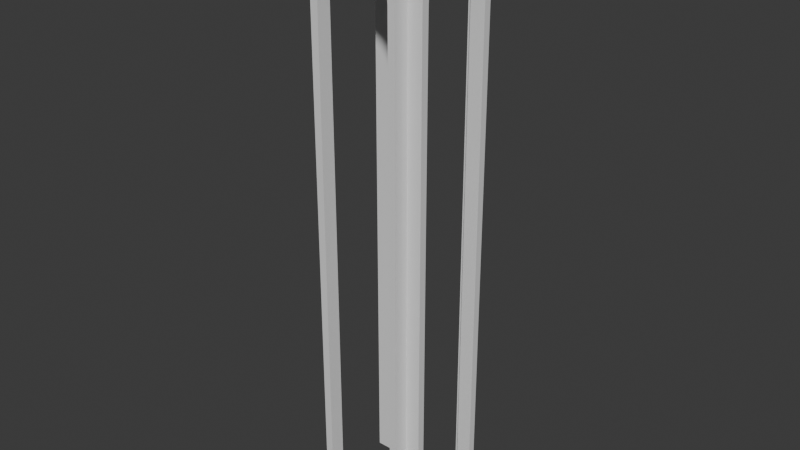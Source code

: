 # Source: platform.blend  (saved by Blender 4.2.66; exported with 4.5.12 LTS)
import bpy
from mathutils import Matrix  # noqa: F401  (used for matrix-valued properties, if any)

bpy.ops.wm.read_factory_settings(use_empty=True)
scene = bpy.context.scene
scene.name = 'Scene'

# ---- collections
col_collection = bpy.data.collections.new('Collection'); scene.collection.children.link(col_collection)

# ---- materials (node trees are filled in below, after node groups)
mat_material_001 = bpy.data.materials.new('Material.001')
mat_material_001.alpha_threshold = 0.0
mat_material_001.roughness = 0.5
mat_material_001.line_color = (0.0, 0.0, 0.0, 1.0)
mat_material = bpy.data.materials.new('Material')
mat_material.alpha_threshold = 0.0
mat_material.roughness = 0.5
mat_material.line_color = (0.0, 0.0, 0.0, 1.0)

# ---- material node trees
mat_material_001.use_nodes = True; mat_material_001.node_tree.nodes.clear()
_N = mat_material_001.node_tree.nodes; _L = mat_material_001.node_tree.links
n0 = _N.new('ShaderNodeOutputMaterial'); n0.name = 'Material Output'; n0.location = (300, 300)
n1 = _N.new('ShaderNodeBsdfPrincipled'); n1.name = 'Principled BSDF'; n1.location = (10, 300)
n1.inputs[3].default_value = 1.45
_L.new(n1.outputs[0], n0.inputs[0])
n0.is_active_output = True
mat_material.use_nodes = True; mat_material.node_tree.nodes.clear()
_N = mat_material.node_tree.nodes; _L = mat_material.node_tree.links
n0 = _N.new('ShaderNodeOutputMaterial'); n0.name = 'Material Output'; n0.location = (300, 300)
n1 = _N.new('ShaderNodeBsdfPrincipled'); n1.name = 'Principled BSDF'; n1.location = (10, 300)
n1.inputs[3].default_value = 1.45
_L.new(n1.outputs[0], n0.inputs[0])
n0.is_active_output = True

# ---- world
world_world = bpy.data.worlds.new('World'); scene.world = world_world
world_world.use_nodes = True; world_world.node_tree.nodes.clear()
_N = world_world.node_tree.nodes; _L = world_world.node_tree.links
n0 = _N.new('ShaderNodeOutputWorld'); n0.name = 'World Output'; n0.location = (300, 300)
n1 = _N.new('ShaderNodeBackground'); n1.name = 'Background'; n1.location = (10, 300)
n1.inputs[0].default_value = (0.05088, 0.05088, 0.05088, 1.0)
_L.new(n1.outputs[0], n0.inputs[0])
n0.is_active_output = True
world_world.color = (0.05088, 0.05088, 0.05088)
world_world.sun_shadow_jitter_overblur = 0.0

# ---- meshes
me_cube_001 = bpy.data.meshes.new('Cube.001')
me_cube_001.from_pydata([(1.0, 1.0, 3.103), (1.0, 1.0, -4.75), (1.0, -1.0, 3.103), (1.0, -1.0, -4.75), (-1.0, 1.0, 3.103), (-1.0, 1.0, -4.75), (-1.0, -1.0, 3.103), (-1.0, -1.0, -4.75), (-1.0, -0.8333, 2.291), (-1.0, -0.8333, -4.75), (-1.0, 0.8333, 2.291), (-1.0, 0.8333, -4.75), (1.0, -0.8333, -4.75), (1.0, 0.8333, -4.75), (1.0, 0.8333, 2.291), (1.0, -0.8333, 2.291), (-1.0, 0.8333, 2.29), (-1.0, -0.8333, 2.29), (-1.0, -0.8331, 2.291), (-1.0, 0.463, 2.705), (-1.0, 0.3189, 2.751), (-1.0, 0.7699, 2.481), (-1.0, 0.6929, 2.567), (-1.0, 0.8331, 2.291), (-1.0, 0.8173, 2.387), (-1.0, 0.5893, 2.643), (-1.0, -0.8173, 2.387), (-1.0, -0.5893, 2.643), (-1.0, -0.6929, 2.567), (-1.0, -0.7699, 2.481), (-1.0, -0.1626, 2.78), (-1.0, -0.3189, 2.751), (-1.0, 0.1626, 2.78), (-1.0, 0.0, 2.79), (-1.0, -0.463, 2.705), (1.0, -0.8333, 2.29), (1.0, 0.8333, 2.29), (1.0, -0.8331, 2.291), (1.0, -0.7699, 2.481), (1.0, -0.8173, 2.387), (1.0, -0.6929, 2.567), (1.0, -0.463, 2.705), (1.0, -0.5893, 2.643), (1.0, 0.8331, 2.291), (1.0, -0.3189, 2.751), (1.0, -0.1626, 2.78), (1.0, 0.0, 2.79), (1.0, 0.1626, 2.78), (1.0, 0.3189, 2.751), (1.0, 0.5893, 2.643), (1.0, 0.6929, 2.567), (1.0, 0.8173, 2.387), (1.0, 0.7699, 2.481), (1.0, 0.463, 2.705), (-1.0, 1.0, -0.8237), (1.0, 1.0, -0.8237)], [], [(0, 4, 6, 2), (3, 2, 6, 7), (8, 17, 9, 7, 6, 4, 54, 5, 11, 16, 10, 23, 24, 21, 22, 25, 19, 20, 32, 33, 30, 31, 34, 27, 28, 29, 26, 18), (3, 7, 9, 12), (5, 1, 13, 11), (43, 14, 36, 13, 1, 55, 0, 2, 3, 12, 35, 15, 37, 39, 38, 40, 42, 41, 44, 45, 46, 47, 48, 53, 49, 50, 52, 51), (54, 4, 0, 55), (36, 14, 10, 16), (16, 11, 13, 36), (17, 8, 15, 35), (12, 9, 17, 35), (23, 10, 14, 43), (15, 8, 18, 37), (26, 39, 37, 18), (29, 38, 39, 26), (28, 40, 38, 29), (27, 42, 40, 28), (34, 41, 42, 27), (31, 44, 41, 34), (44, 31, 30, 45), (33, 46, 45, 30), (32, 47, 46, 33), (20, 48, 47, 32), (19, 53, 48, 20), (25, 49, 53, 19), (22, 50, 49, 25), (22, 21, 52, 50), (21, 24, 51, 52), (43, 51, 24, 23), (5, 54, 55, 1)])
_uv = me_cube_001.uv_layers.new(name='UVMap')
_uv.uv.foreach_set('vector', [0.625, 0.5, 0.875, 0.5, 0.875, 0.75, 0.625, 0.75, 0.375, 0.75, 0.625, 0.75, 0.625, 1.0, 0.375, 1.0, 0.5236, 0.02083, 0.5234, 0.02083, 0.375, 0.02083, 0.375, 0.0, 0.625, 0.0, 0.625, 0.25, 0.5, 0.25, 0.375, 0.25, 0.375, 0.2292, 0.5234, 0.2292, 0.5236, 0.2292, 0.5236, 0.2291, 0.5356, 0.2272, 0.5473, 0.2212, 0.5581, 0.2116, 0.5676, 0.1987, 0.5753, 0.1829, 0.5811, 0.1649, 0.5847, 0.1453, 0.5859, 0.125, 0.5847, 0.1047, 0.5811, 0.08514, 0.5753, 0.06713, 0.5676, 0.05134, 0.5581, 0.03839, 0.5473, 0.02876, 0.5356, 0.02283, 0.5236, 0.02086, 0.375, 0.75, 0.125, 0.75, 0.125, 0.7292, 0.375, 0.7292, 0.125, 0.5, 0.375, 0.5, 0.375, 0.5208, 0.125, 0.5208, 0.5236, 0.5209, 0.5236, 0.5208, 0.5234, 0.5208, 0.375, 0.5208, 0.375, 0.5, 0.5, 0.5, 0.625, 0.5, 0.625, 0.75, 0.375, 0.75, 0.375, 0.7292, 0.5234, 0.7292, 0.5236, 0.7292, 0.5236, 0.7291, 0.5356, 0.7272, 0.5473, 0.7212, 0.5581, 0.7116, 0.5676, 0.6987, 0.5753, 0.6829, 0.5811, 0.6649, 0.5847, 0.6453, 0.5859, 0.625, 0.5847, 0.6047, 0.5811, 0.5851, 0.5753, 0.5671, 0.5676, 0.5513, 0.5581, 0.5384, 0.5473, 0.5288, 0.5356, 0.5228, 0.5, 0.25, 0.625, 0.25, 0.625, 0.5, 0.5, 0.5, 0.6248, 0.4268, 0.625, 0.4268, 0.625, 0.3232, 0.6248, 0.3232, 0.6248, 0.3232, 0.4764, 0.3232, 0.4764, 0.4268, 0.6248, 0.4268, 0.6248, 0.9268, 0.625, 0.9268, 0.625, 0.8232, 0.6248, 0.8232, 0.4764, 0.8232, 0.4764, 0.9268, 0.6248, 0.9268, 0.6248, 0.8232, 0.8018, 0.5, 0.8018, 0.5, 0.6982, 0.5, 0.6982, 0.5, 0.6982, 0.75, 0.8018, 0.75, 0.8018, 0.75, 0.6982, 0.75, 0.4688, 0.7, 0.4688, 0.8, 0.4995, 0.8, 0.4995, 0.7, 0.4375, 0.7, 0.4375, 0.8, 0.4688, 0.8, 0.4688, 0.7, 0.4062, 0.7, 0.4062, 0.8, 0.4375, 0.8, 0.4375, 0.7, 0.375, 0.7, 0.375, 0.8, 0.4062, 0.8, 0.4062, 0.7, 0.3438, 0.7, 0.3438, 0.8, 0.375, 0.8, 0.375, 0.7, 0.3125, 0.7, 0.3125, 0.8, 0.3438, 0.8, 0.3438, 0.7, 0.3125, 0.8, 0.3125, 0.7, 0.2812, 0.7, 0.2812, 0.8, 0.25, 0.7, 0.25, 0.8, 0.2812, 0.8, 0.2812, 0.7, 0.2188, 0.7, 0.2188, 0.8, 0.25, 0.8, 0.25, 0.7, 0.1875, 0.7, 0.1875, 0.8, 0.2188, 0.8, 0.2188, 0.7, 0.1562, 0.7, 0.1562, 0.8, 0.1875, 0.8, 0.1875, 0.7, 0.125, 0.7, 0.125, 0.8, 0.1562, 0.8, 0.1562, 0.7, 0.09375, 0.7, 0.09375, 0.8, 0.125, 0.8, 0.125, 0.7, 0.09375, 0.7, 0.0625, 0.7, 0.0625, 0.8, 0.09375, 0.8, 0.0625, 0.7, 0.03125, 0.7, 0.03125, 0.8, 0.0625, 0.8, 0.0004732, 0.8, 0.03125, 0.8, 0.03125, 0.7, 0.0004732, 0.7, 0.375, 0.25, 0.5, 0.25, 0.5, 0.5, 0.375, 0.5])
me_cube_001.materials.append(mat_material_001)
me_cube_001.use_mirror_vertex_groups = False
me_cube_001.update()
me_cube_003 = bpy.data.meshes.new('Cube.003')
me_cube_003.from_pydata([(-1.0, -1.0, -1.0), (-1.0, -1.0, 1.0), (-1.0, 1.0, -1.0), (-1.0, 1.0, 1.0), (1.0, -1.0, -1.0), (1.0, -1.0, 1.0), (1.0, 1.0, -1.0), (1.0, 1.0, 1.0)], [], [(0, 1, 3, 2), (2, 3, 7, 6), (6, 7, 5, 4), (4, 5, 1, 0), (2, 6, 4, 0), (7, 3, 1, 5)])
_uv = me_cube_003.uv_layers.new(name='UVMap')
_uv.uv.foreach_set('vector', [0.375, 0.0, 0.625, 0.0, 0.625, 0.25, 0.375, 0.25, 0.375, 0.25, 0.625, 0.25, 0.625, 0.5, 0.375, 0.5, 0.375, 0.5, 0.625, 0.5, 0.625, 0.75, 0.375, 0.75, 0.375, 0.75, 0.625, 0.75, 0.625, 1.0, 0.375, 1.0, 0.125, 0.5, 0.375, 0.5, 0.375, 0.75, 0.125, 0.75, 0.625, 0.5, 0.875, 0.5, 0.875, 0.75, 0.625, 0.75])
me_cube_003.materials.append(mat_material)
me_cube_003.update()
me_cube_004 = bpy.data.meshes.new('Cube.004')
me_cube_004.from_pydata([(1.0, 1.0, 3.103), (1.0, 1.0, -4.75), (1.0, -1.0, 3.103), (1.0, -1.0, -4.75), (-1.0, 1.0, 3.103), (-1.0, 1.0, -4.75), (-1.0, -1.0, 3.103), (-1.0, -1.0, -4.75), (-1.0, -0.8333, 2.291), (-1.0, -0.8333, -4.75), (-1.0, 0.8333, 2.291), (-1.0, 0.8333, -4.75), (1.0, -0.8333, -4.75), (1.0, 0.8333, -4.75), (1.0, 0.8333, 2.291), (1.0, -0.8333, 2.291), (-1.0, 0.8333, 2.29), (-1.0, -0.8333, 2.29), (-1.0, -0.8331, 2.291), (-1.0, 0.463, 2.705), (-1.0, 0.3189, 2.751), (-1.0, 0.7699, 2.481), (-1.0, 0.6929, 2.567), (-1.0, 0.8331, 2.291), (-1.0, 0.8173, 2.387), (-1.0, 0.5893, 2.643), (-1.0, -0.8173, 2.387), (-1.0, -0.5893, 2.643), (-1.0, -0.6929, 2.567), (-1.0, -0.7699, 2.481), (-1.0, -0.1626, 2.78), (-1.0, -0.3189, 2.751), (-1.0, 0.1626, 2.78), (-1.0, 0.0, 2.79), (-1.0, -0.463, 2.705), (1.0, -0.8333, 2.29), (1.0, 0.8333, 2.29), (1.0, -0.8331, 2.291), (1.0, -0.7699, 2.481), (1.0, -0.8173, 2.387), (1.0, -0.6929, 2.567), (1.0, -0.463, 2.705), (1.0, -0.5893, 2.643), (1.0, 0.8331, 2.291), (1.0, -0.3189, 2.751), (1.0, -0.1626, 2.78), (1.0, 0.0, 2.79), (1.0, 0.1626, 2.78), (1.0, 0.3189, 2.751), (1.0, 0.5893, 2.643), (1.0, 0.6929, 2.567), (1.0, 0.8173, 2.387), (1.0, 0.7699, 2.481), (1.0, 0.463, 2.705), (-1.0, 1.0, -0.8237), (1.0, 1.0, -0.8237)], [], [(0, 4, 6, 2), (3, 2, 6, 7), (8, 17, 9, 7, 6, 4, 54, 5, 11, 16, 10, 23, 24, 21, 22, 25, 19, 20, 32, 33, 30, 31, 34, 27, 28, 29, 26, 18), (3, 7, 9, 12), (5, 1, 13, 11), (43, 14, 36, 13, 1, 55, 0, 2, 3, 12, 35, 15, 37, 39, 38, 40, 42, 41, 44, 45, 46, 47, 48, 53, 49, 50, 52, 51), (54, 4, 0, 55), (36, 14, 10, 16), (16, 11, 13, 36), (17, 8, 15, 35), (12, 9, 17, 35), (23, 10, 14, 43), (15, 8, 18, 37), (26, 39, 37, 18), (29, 38, 39, 26), (28, 40, 38, 29), (27, 42, 40, 28), (34, 41, 42, 27), (31, 44, 41, 34), (44, 31, 30, 45), (33, 46, 45, 30), (32, 47, 46, 33), (20, 48, 47, 32), (19, 53, 48, 20), (25, 49, 53, 19), (22, 50, 49, 25), (22, 21, 52, 50), (21, 24, 51, 52), (43, 51, 24, 23), (5, 54, 55, 1)])
_uv = me_cube_004.uv_layers.new(name='UVMap')
_uv.uv.foreach_set('vector', [0.625, 0.5, 0.875, 0.5, 0.875, 0.75, 0.625, 0.75, 0.375, 0.75, 0.625, 0.75, 0.625, 1.0, 0.375, 1.0, 0.5236, 0.02083, 0.5234, 0.02083, 0.375, 0.02083, 0.375, 0.0, 0.625, 0.0, 0.625, 0.25, 0.5, 0.25, 0.375, 0.25, 0.375, 0.2292, 0.5234, 0.2292, 0.5236, 0.2292, 0.5236, 0.2291, 0.5356, 0.2272, 0.5473, 0.2212, 0.5581, 0.2116, 0.5676, 0.1987, 0.5753, 0.1829, 0.5811, 0.1649, 0.5847, 0.1453, 0.5859, 0.125, 0.5847, 0.1047, 0.5811, 0.08514, 0.5753, 0.06713, 0.5676, 0.05134, 0.5581, 0.03839, 0.5473, 0.02876, 0.5356, 0.02283, 0.5236, 0.02086, 0.375, 0.75, 0.125, 0.75, 0.125, 0.7292, 0.375, 0.7292, 0.125, 0.5, 0.375, 0.5, 0.375, 0.5208, 0.125, 0.5208, 0.5236, 0.5209, 0.5236, 0.5208, 0.5234, 0.5208, 0.375, 0.5208, 0.375, 0.5, 0.5, 0.5, 0.625, 0.5, 0.625, 0.75, 0.375, 0.75, 0.375, 0.7292, 0.5234, 0.7292, 0.5236, 0.7292, 0.5236, 0.7291, 0.5356, 0.7272, 0.5473, 0.7212, 0.5581, 0.7116, 0.5676, 0.6987, 0.5753, 0.6829, 0.5811, 0.6649, 0.5847, 0.6453, 0.5859, 0.625, 0.5847, 0.6047, 0.5811, 0.5851, 0.5753, 0.5671, 0.5676, 0.5513, 0.5581, 0.5384, 0.5473, 0.5288, 0.5356, 0.5228, 0.5, 0.25, 0.625, 0.25, 0.625, 0.5, 0.5, 0.5, 0.6248, 0.4268, 0.625, 0.4268, 0.625, 0.3232, 0.6248, 0.3232, 0.6248, 0.3232, 0.4764, 0.3232, 0.4764, 0.4268, 0.6248, 0.4268, 0.6248, 0.9268, 0.625, 0.9268, 0.625, 0.8232, 0.6248, 0.8232, 0.4764, 0.8232, 0.4764, 0.9268, 0.6248, 0.9268, 0.6248, 0.8232, 0.8018, 0.5, 0.8018, 0.5, 0.6982, 0.5, 0.6982, 0.5, 0.6982, 0.75, 0.8018, 0.75, 0.8018, 0.75, 0.6982, 0.75, 0.4688, 0.7, 0.4688, 0.8, 0.4995, 0.8, 0.4995, 0.7, 0.4375, 0.7, 0.4375, 0.8, 0.4688, 0.8, 0.4688, 0.7, 0.4062, 0.7, 0.4062, 0.8, 0.4375, 0.8, 0.4375, 0.7, 0.375, 0.7, 0.375, 0.8, 0.4062, 0.8, 0.4062, 0.7, 0.3438, 0.7, 0.3438, 0.8, 0.375, 0.8, 0.375, 0.7, 0.3125, 0.7, 0.3125, 0.8, 0.3438, 0.8, 0.3438, 0.7, 0.3125, 0.8, 0.3125, 0.7, 0.2812, 0.7, 0.2812, 0.8, 0.25, 0.7, 0.25, 0.8, 0.2812, 0.8, 0.2812, 0.7, 0.2188, 0.7, 0.2188, 0.8, 0.25, 0.8, 0.25, 0.7, 0.1875, 0.7, 0.1875, 0.8, 0.2188, 0.8, 0.2188, 0.7, 0.1562, 0.7, 0.1562, 0.8, 0.1875, 0.8, 0.1875, 0.7, 0.125, 0.7, 0.125, 0.8, 0.1562, 0.8, 0.1562, 0.7, 0.09375, 0.7, 0.09375, 0.8, 0.125, 0.8, 0.125, 0.7, 0.09375, 0.7, 0.0625, 0.7, 0.0625, 0.8, 0.09375, 0.8, 0.0625, 0.7, 0.03125, 0.7, 0.03125, 0.8, 0.0625, 0.8, 0.0004732, 0.8, 0.03125, 0.8, 0.03125, 0.7, 0.0004732, 0.7, 0.375, 0.25, 0.5, 0.25, 0.5, 0.5, 0.375, 0.5])
me_cube_004.materials.append(mat_material_001)
me_cube_004.use_mirror_vertex_groups = False
me_cube_004.update()
me_cube_005 = bpy.data.meshes.new('Cube.005')
me_cube_005.from_pydata([(-1.0, -1.0, -1.0), (-1.0, -1.0, 1.0), (-1.0, 1.0, -1.0), (-1.0, 1.0, 1.0), (1.0, -1.0, -1.0), (1.0, -1.0, 1.0), (1.0, 1.0, -1.0), (1.0, 1.0, 1.0)], [], [(0, 1, 3, 2), (2, 3, 7, 6), (6, 7, 5, 4), (4, 5, 1, 0), (2, 6, 4, 0), (7, 3, 1, 5)])
_uv = me_cube_005.uv_layers.new(name='UVMap')
_uv.uv.foreach_set('vector', [0.375, 0.0, 0.625, 0.0, 0.625, 0.25, 0.375, 0.25, 0.375, 0.25, 0.625, 0.25, 0.625, 0.5, 0.375, 0.5, 0.375, 0.5, 0.625, 0.5, 0.625, 0.75, 0.375, 0.75, 0.375, 0.75, 0.625, 0.75, 0.625, 1.0, 0.375, 1.0, 0.125, 0.5, 0.375, 0.5, 0.375, 0.75, 0.125, 0.75, 0.625, 0.5, 0.875, 0.5, 0.875, 0.75, 0.625, 0.75])
me_cube_005.materials.append(mat_material_001)
me_cube_005.update()

# ---- objects
ob_arch_col = bpy.data.objects.new('Arch-col', me_cube_001)
ob_cube_col = bpy.data.objects.new('Cube-col', me_cube_003)
ob_arch_001_col = bpy.data.objects.new('Arch.001-col', me_cube_004)
ob_cube_col_001 = bpy.data.objects.new('Cube-col.001', me_cube_005)

# ---- transforms, parenting, visibility, modifiers, constraints
ob_arch_col.location = (14.0, 0.0, 93.67)
ob_arch_col.scale = (2.0, 12.0, 20.0)
ob_arch_col.lock_rotations_4d = False
ob_arch_col.empty_display_type = 'ARROWS'
ob_arch_col.lineart.crease_threshold = 0.0
_m = ob_arch_col.modifiers.new('Mirror', 'MIRROR')
_m.mirror_object = ob_cube_col
ob_cube_col.location = (0.0, 0.0, 157.7)
ob_cube_col.scale = (16.0, 16.0, 2.0)
ob_arch_001_col.location = (0.0, 14.0, 93.67)
ob_arch_001_col.rotation_euler = (0.0, -0.0, 1.571)
ob_arch_001_col.scale = (2.0, 12.0, 20.0)
ob_arch_001_col.lock_rotations_4d = False
ob_arch_001_col.empty_display_type = 'ARROWS'
ob_arch_001_col.lineart.crease_threshold = 0.0
_m = ob_arch_001_col.modifiers.new('Mirror', 'MIRROR')
_m.use_axis = (False, True, False)
_m.mirror_object = ob_cube_col
ob_cube_col_001.location = (0.0, 0.0, 153.7)
ob_cube_col_001.scale = (12.0, 12.0, 2.0)

# ---- collection membership
col_collection.objects.link(ob_arch_col)
col_collection.objects.link(ob_cube_col)
col_collection.objects.link(ob_arch_001_col)
col_collection.objects.link(ob_cube_col_001)

# ---- scene / render settings (as saved in the file)
scene.frame_start = 1; scene.frame_end = 250; scene.frame_set(1)
scene.render.engine = 'BLENDER_EEVEE_NEXT'
bpy.context.view_layer.update()

# ---- added for rendering (the .blend has no active camera and no usable light): camera, sun
cam_auto = bpy.data.cameras.new('AutoCamera')
cam_auto.lens = 50.0
cam_auto.sensor_width = 36.0
cam_auto.clip_end = 2715.57
ob_auto_camera = bpy.data.objects.new('AutoCamera', cam_auto)
scene.collection.objects.link(ob_auto_camera)
ob_auto_camera.location = (154.734, -185.681, 202.954)
ob_auto_camera.rotation_euler = (1.09748, -7.21219e-08, 0.694738)
scene.camera = ob_auto_camera
light_auto_sun = bpy.data.lights.new('AutoSun', 'SUN')
light_auto_sun.energy = 3.0
light_auto_sun.angle = 0.0523599
ob_auto_sun = bpy.data.objects.new('AutoSun', light_auto_sun)
scene.collection.objects.link(ob_auto_sun)
ob_auto_sun.rotation_euler = (0.872665, 0.174533, 0.523599)
bpy.context.view_layer.update()
